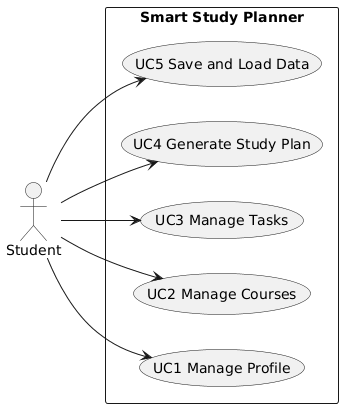

The diagram above was rendered by PlantUML. Its source (embedded in the PNG):
@startuml
left to right direction

actor "Student" as Student

rectangle "Smart Study Planner" {
  usecase "UC1 Manage Profile" as UC1
  usecase "UC2 Manage Courses" as UC2
  usecase "UC3 Manage Tasks" as UC3
  usecase "UC4 Generate Study Plan" as UC4
  usecase "UC5 Save and Load Data" as UC5
}

Student --> UC1
Student --> UC2
Student --> UC3
Student --> UC4
Student --> UC5
@enduml